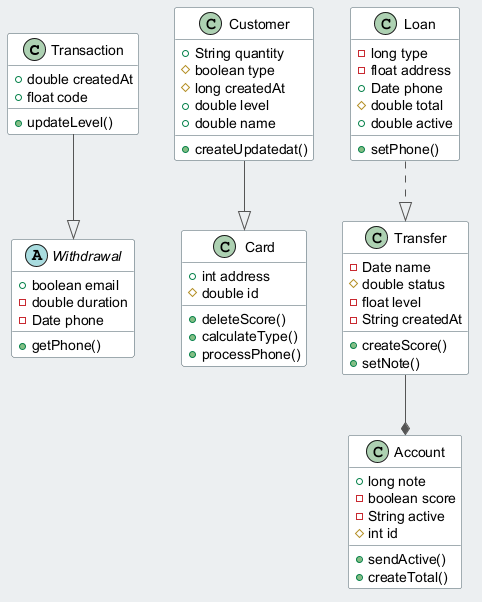

The diagram above was rendered by PlantUML. Its source (embedded in the PNG):
@startuml
skinparam backgroundColor #ECEFF1
skinparam classBackgroundColor #FFFFFF
skinparam classBorderColor #455A64
skinparam ArrowColor #555555
class Transaction {
  +double createdAt
  +float code
  +updateLevel()
}
class Card {
  +int address
  #double id
  +deleteScore()
  +calculateType()
  +processPhone()
}
class Account {
  +long note
  -boolean score
  -String active
  #int id
  +sendActive()
  +createTotal()
}
class Loan {
  -long type
  -float address
  +Date phone
  #double total
  +double active
  +setPhone()
}
class Customer {
  +String quantity
  #boolean type
  #long createdAt
  +double level
  +double name
  +createUpdatedat()
}
abstract class Withdrawal {
  +boolean email
  -double duration
  -Date phone
  +getPhone()
}
class Transfer {
  -Date name
  #double status
  -float level
  -String createdAt
  +createScore()
  +setNote()
}
Transaction --|> Withdrawal
Customer --|> Card
Loan ..|> Transfer
Transfer --* Account
@enduml